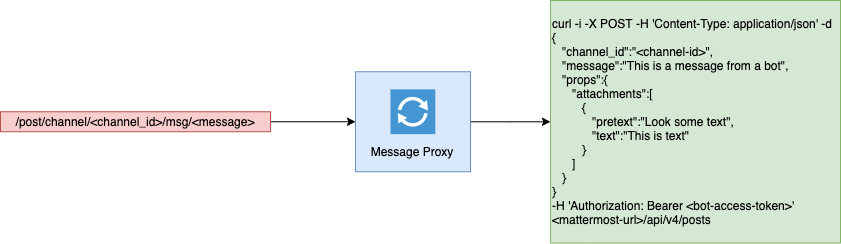

The diagram above was exported from draw.io. Its source (the exported page's mxGraphModel, read from the mxfile embedded in the PNG):
<mxGraphModel dx="1113" dy="1900" grid="1" gridSize="10" guides="1" tooltips="1" connect="1" arrows="1" fold="1" page="1" pageScale="1" pageWidth="850" pageHeight="1100" math="0" shadow="0">
  <root>
    <mxCell id="0" />
    <mxCell id="1" parent="0" />
    <mxCell id="0IxeVh-EknwMG6atz4EY-8" style="edgeStyle=orthogonalEdgeStyle;rounded=0;orthogonalLoop=1;jettySize=auto;html=1;" edge="1" parent="1" source="0IxeVh-EknwMG6atz4EY-5" target="0IxeVh-EknwMG6atz4EY-7">
      <mxGeometry relative="1" as="geometry" />
    </mxCell>
    <mxCell id="0IxeVh-EknwMG6atz4EY-5" value="" style="rounded=0;whiteSpace=wrap;html=1;fillColor=#dae8fc;strokeColor=#6c8ebf;" vertex="1" parent="1">
      <mxGeometry x="445" y="-538.75" width="115" height="100" as="geometry" />
    </mxCell>
    <mxCell id="0IxeVh-EknwMG6atz4EY-6" style="edgeStyle=orthogonalEdgeStyle;rounded=0;orthogonalLoop=1;jettySize=auto;html=1;entryX=0;entryY=0.5;entryDx=0;entryDy=0;" edge="1" parent="1" source="0IxeVh-EknwMG6atz4EY-1" target="0IxeVh-EknwMG6atz4EY-5">
      <mxGeometry relative="1" as="geometry" />
    </mxCell>
    <mxCell id="0IxeVh-EknwMG6atz4EY-1" value="/post/channel/&amp;lt;channel_id&amp;gt;/msg/&amp;lt;message&amp;gt;" style="text;html=1;strokeColor=#b85450;fillColor=#f8cecc;align=center;verticalAlign=middle;whiteSpace=wrap;rounded=0;" vertex="1" parent="1">
      <mxGeometry x="90" y="-498.75" width="270" height="20" as="geometry" />
    </mxCell>
    <mxCell id="0IxeVh-EknwMG6atz4EY-2" value="" style="pointerEvents=1;shadow=0;dashed=0;html=1;strokeColor=none;fillColor=#4495D1;labelPosition=center;verticalLabelPosition=bottom;verticalAlign=top;align=center;outlineConnect=0;shape=mxgraph.veeam.2d.proxy;" vertex="1" parent="1">
      <mxGeometry x="480" y="-521.15" width="44.8" height="44.8" as="geometry" />
    </mxCell>
    <mxCell id="0IxeVh-EknwMG6atz4EY-3" value="Message Proxy" style="text;html=1;strokeColor=none;fillColor=none;align=center;verticalAlign=middle;whiteSpace=wrap;rounded=0;" vertex="1" parent="1">
      <mxGeometry x="457.4" y="-488.75" width="90" height="60" as="geometry" />
    </mxCell>
    <mxCell id="0IxeVh-EknwMG6atz4EY-7" value="&lt;div&gt;curl -i -X POST -H 'Content-Type: application/json' -d&amp;nbsp;&lt;/div&gt;&lt;div&gt;{&lt;/div&gt;&lt;div&gt;&amp;nbsp; &amp;nbsp;&quot;channel_id&quot;:&quot;&amp;lt;channel-id&amp;gt;&quot;,&lt;/div&gt;&lt;div&gt;&amp;nbsp; &amp;nbsp;&quot;message&quot;:&quot;This is a message from a bot&quot;,&lt;/div&gt;&lt;div&gt;&amp;nbsp; &amp;nbsp;&quot;props&quot;:{&lt;/div&gt;&lt;div&gt;&amp;nbsp; &amp;nbsp; &amp;nbsp; &quot;attachments&quot;:[&lt;/div&gt;&lt;div&gt;&amp;nbsp; &amp;nbsp; &amp;nbsp; &amp;nbsp; &amp;nbsp;{&lt;/div&gt;&lt;div&gt;&amp;nbsp; &amp;nbsp; &amp;nbsp; &amp;nbsp; &amp;nbsp; &amp;nbsp; &quot;pretext&quot;:&quot;Look some text&quot;,&lt;/div&gt;&lt;div&gt;&amp;nbsp; &amp;nbsp; &amp;nbsp; &amp;nbsp; &amp;nbsp; &amp;nbsp; &quot;text&quot;:&quot;This is text&quot;&lt;/div&gt;&lt;div&gt;&amp;nbsp; &amp;nbsp; &amp;nbsp; &amp;nbsp; &amp;nbsp;}&lt;/div&gt;&lt;div&gt;&amp;nbsp; &amp;nbsp; &amp;nbsp; ]&lt;/div&gt;&lt;div&gt;&amp;nbsp; &amp;nbsp;}&lt;/div&gt;&lt;div&gt;}&lt;/div&gt;&lt;div&gt;-H 'Authorization: Bearer &amp;lt;bot-access-token&amp;gt;'&amp;nbsp;&lt;/div&gt;&lt;div&gt;&amp;lt;mattermost-url&amp;gt;/api/v4/posts&lt;/div&gt;" style="text;html=1;strokeColor=#82b366;fillColor=#d5e8d4;align=left;verticalAlign=middle;whiteSpace=wrap;rounded=0;" vertex="1" parent="1">
      <mxGeometry x="640" y="-610" width="290" height="242.5" as="geometry" />
    </mxCell>
  </root>
</mxGraphModel>